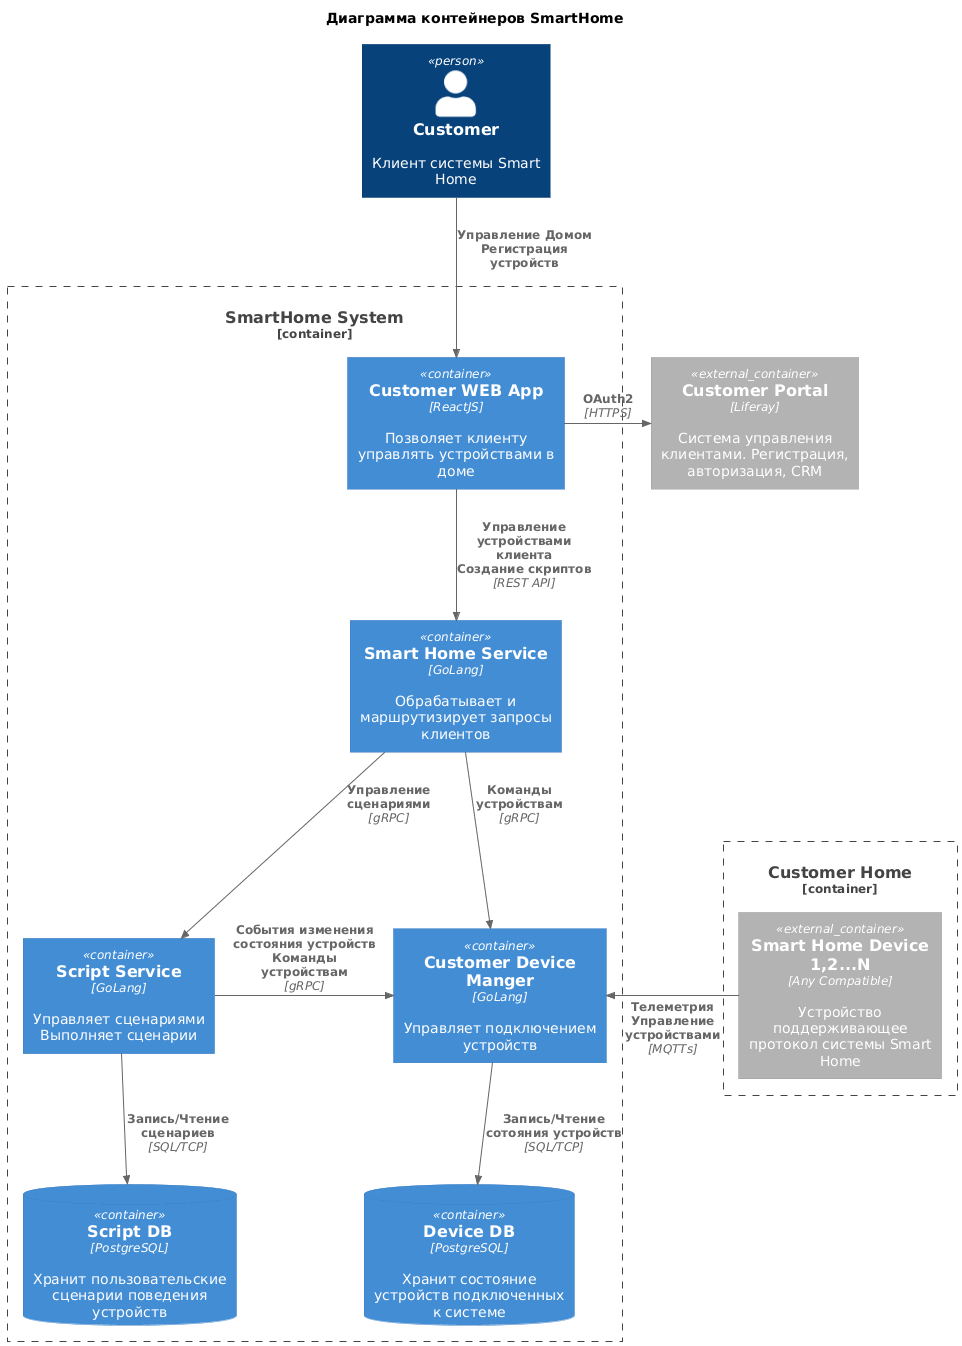

The diagram above was rendered by PlantUML. Its source (embedded in the PNG):
@startuml
title Диаграмма контейнеров SmartHome

!include https://raw.githubusercontent.com/RicardoNiepel/C4-PlantUML/master/C4_Container.puml

Person(customer, "Customer", "Клиент системы Smart Home")

Container_Boundary(SmartHomeSystem, "SmartHome System") {
  Container(SmartHomeService, "Smart Home Service", "GoLang", "Обрабатывает и маршрутизирует запросы клиентов")
  Container(ScriptService, "Script Service", "GoLang", "Управляет сценариями\nВыполняет сценарии")
  Container(CustomerApp, "Customer WEB App", "ReactJS", "Позволяет клиенту управлять устройствами в доме")
  Container(CustomerDeviceManger, "Customer Device Manger", "GoLang", "Управляет подключением устройств")
  ContainerDb(DeviceDatabase, "Device DB", "PostgreSQL", "Хранит состояние устройств подключенных к системе")
  ContainerDb(ScriptDatabase, "Script DB", "PostgreSQL", "Хранит пользовательские сценарии поведения устройств")
}

Container_Boundary(CustomerHome, "Customer Home") {
  Container_Ext(SmartHomeDevice, "Smart Home Device\n1,2...N", "Any Compatible", "Устройство поддерживающее протокол системы Smart Home")
}

Container_Ext(CustomerPortal, "Customer Portal", "Liferay", "Система управления клиентами. Регистрация, авторизация, CRM")

Rel_L(SmartHomeDevice, CustomerDeviceManger, "Телеметрия\nУправление устройствами", "MQTTs")

Rel_D(customer, CustomerApp, "Управление Домом\nРегистрация устройств")
Rel_D(CustomerApp, SmartHomeService, "Управление устройствами клиента\nСоздание скриптов", "REST API")
Rel_R(CustomerApp, CustomerPortal, "OAuth2", "HTTPS")

Rel_D(CustomerDeviceManger, DeviceDatabase, "Запись/Чтение сотояния устройств", "SQL/TCP")
Rel_D(SmartHomeService, CustomerDeviceManger, "Команды устройствам", "gRPC")
Rel_D(SmartHomeService, ScriptService, "Управление сценариями", "gRPC")
Rel_D(ScriptService, ScriptDatabase, "Запись/Чтение сценариев", "SQL/TCP")
Rel_R(ScriptService, CustomerDeviceManger, "События изменения состояния устройств\nКоманды устройствам", "gRPC")

@enduml